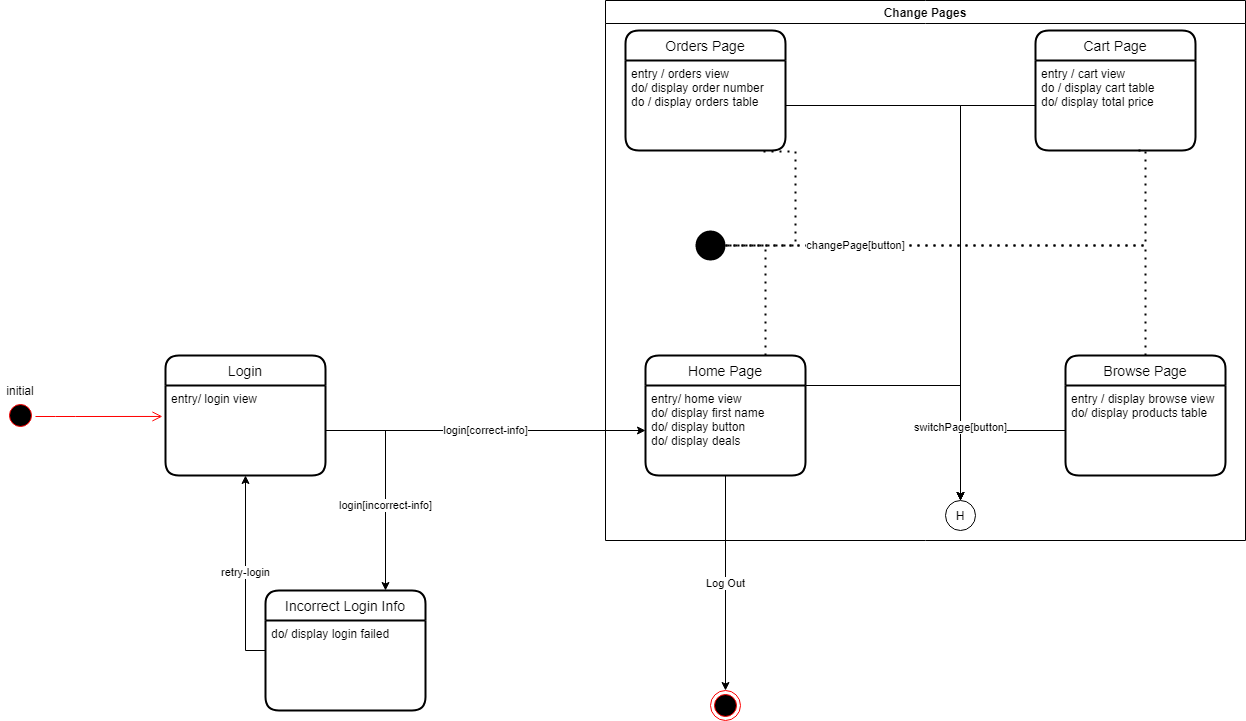

The diagram above was exported from draw.io. Its source (the exported page's mxGraphModel, read from the mxfile embedded in the PNG):
<mxGraphModel dx="868" dy="1582" grid="1" gridSize="10" guides="1" tooltips="1" connect="1" arrows="1" fold="1" page="1" pageScale="1" pageWidth="850" pageHeight="1100" math="0" shadow="0">
  <root>
    <mxCell id="0" />
    <mxCell id="1" parent="0" />
    <mxCell id="zCoabIvFBSHoxumTwU0X-1" value="" style="ellipse;html=1;shape=endState;fillColor=#000000;strokeColor=#ff0000;" parent="1" vertex="1">
      <mxGeometry x="745" y="370" width="30" height="30" as="geometry" />
    </mxCell>
    <mxCell id="zCoabIvFBSHoxumTwU0X-2" value="" style="ellipse;html=1;shape=startState;fillColor=#000000;strokeColor=#ff0000;" parent="1" vertex="1">
      <mxGeometry x="40" y="80" width="30" height="30" as="geometry" />
    </mxCell>
    <mxCell id="zCoabIvFBSHoxumTwU0X-3" value="" style="edgeStyle=orthogonalEdgeStyle;html=1;verticalAlign=bottom;endArrow=open;endSize=8;strokeColor=#ff0000;entryX=-0.019;entryY=0.344;entryDx=0;entryDy=0;entryPerimeter=0;" parent="1" source="zCoabIvFBSHoxumTwU0X-2" target="dZOTqLYFUq5sIH2-pFoP-8" edge="1">
      <mxGeometry relative="1" as="geometry">
        <mxPoint x="240" y="95" as="targetPoint" />
        <Array as="points">
          <mxPoint x="100" y="96" />
          <mxPoint x="100" y="96" />
        </Array>
      </mxGeometry>
    </mxCell>
    <mxCell id="dZOTqLYFUq5sIH2-pFoP-1" value="initial" style="text;html=1;strokeColor=none;fillColor=none;align=center;verticalAlign=middle;whiteSpace=wrap;rounded=0;" parent="1" vertex="1">
      <mxGeometry x="35" y="60" width="40" height="20" as="geometry" />
    </mxCell>
    <mxCell id="dZOTqLYFUq5sIH2-pFoP-7" value="Login" style="swimlane;childLayout=stackLayout;horizontal=1;startSize=30;horizontalStack=0;rounded=1;fontSize=14;fontStyle=0;strokeWidth=2;resizeParent=0;resizeLast=1;shadow=0;dashed=0;align=center;" parent="1" vertex="1">
      <mxGeometry x="200" y="35" width="160" height="120" as="geometry" />
    </mxCell>
    <mxCell id="dZOTqLYFUq5sIH2-pFoP-8" value="entry/ login view" style="align=left;strokeColor=none;fillColor=none;spacingLeft=4;fontSize=12;verticalAlign=top;resizable=0;rotatable=0;part=1;" parent="dZOTqLYFUq5sIH2-pFoP-7" vertex="1">
      <mxGeometry y="30" width="160" height="90" as="geometry" />
    </mxCell>
    <mxCell id="mcDYg9XJM8PMYIiGoMyI-28" style="edgeStyle=orthogonalEdgeStyle;rounded=0;orthogonalLoop=1;jettySize=auto;html=1;exitX=1;exitY=0.25;exitDx=0;exitDy=0;entryX=0.5;entryY=0;entryDx=0;entryDy=0;" edge="1" parent="1" source="dZOTqLYFUq5sIH2-pFoP-9" target="mcDYg9XJM8PMYIiGoMyI-24">
      <mxGeometry relative="1" as="geometry" />
    </mxCell>
    <mxCell id="dZOTqLYFUq5sIH2-pFoP-9" value="Home Page" style="swimlane;childLayout=stackLayout;horizontal=1;startSize=30;horizontalStack=0;rounded=1;fontSize=14;fontStyle=0;strokeWidth=2;resizeParent=0;resizeLast=1;shadow=0;dashed=0;align=center;" parent="1" vertex="1">
      <mxGeometry x="680" y="35" width="160" height="120" as="geometry" />
    </mxCell>
    <mxCell id="dZOTqLYFUq5sIH2-pFoP-10" value="entry/ home view&#10;do/ display first name&#10;do/ display button&#10;do/ display deals" style="align=left;strokeColor=none;fillColor=none;spacingLeft=4;fontSize=12;verticalAlign=top;resizable=0;rotatable=0;part=1;" parent="dZOTqLYFUq5sIH2-pFoP-9" vertex="1">
      <mxGeometry y="30" width="160" height="90" as="geometry" />
    </mxCell>
    <mxCell id="dZOTqLYFUq5sIH2-pFoP-11" value="login[correct-info]" style="edgeStyle=orthogonalEdgeStyle;rounded=0;orthogonalLoop=1;jettySize=auto;html=1;exitX=1;exitY=0.5;exitDx=0;exitDy=0;entryX=0;entryY=0.5;entryDx=0;entryDy=0;" parent="1" source="dZOTqLYFUq5sIH2-pFoP-8" target="dZOTqLYFUq5sIH2-pFoP-10" edge="1">
      <mxGeometry relative="1" as="geometry" />
    </mxCell>
    <mxCell id="dZOTqLYFUq5sIH2-pFoP-14" value="retry-login" style="edgeStyle=orthogonalEdgeStyle;rounded=0;orthogonalLoop=1;jettySize=auto;html=1;exitX=0;exitY=0.5;exitDx=0;exitDy=0;entryX=0.5;entryY=1;entryDx=0;entryDy=0;" parent="1" source="dZOTqLYFUq5sIH2-pFoP-12" target="dZOTqLYFUq5sIH2-pFoP-8" edge="1">
      <mxGeometry relative="1" as="geometry" />
    </mxCell>
    <mxCell id="dZOTqLYFUq5sIH2-pFoP-12" value="Incorrect Login Info" style="swimlane;childLayout=stackLayout;horizontal=1;startSize=30;horizontalStack=0;rounded=1;fontSize=14;fontStyle=0;strokeWidth=2;resizeParent=0;resizeLast=1;shadow=0;dashed=0;align=center;" parent="1" vertex="1">
      <mxGeometry x="300" y="270" width="160" height="120" as="geometry" />
    </mxCell>
    <mxCell id="dZOTqLYFUq5sIH2-pFoP-13" value="do/ display login failed" style="align=left;strokeColor=none;fillColor=none;spacingLeft=4;fontSize=12;verticalAlign=top;resizable=0;rotatable=0;part=1;" parent="dZOTqLYFUq5sIH2-pFoP-12" vertex="1">
      <mxGeometry y="30" width="160" height="90" as="geometry" />
    </mxCell>
    <mxCell id="dZOTqLYFUq5sIH2-pFoP-15" value="Log Out" style="edgeStyle=orthogonalEdgeStyle;rounded=0;orthogonalLoop=1;jettySize=auto;html=1;exitX=0.5;exitY=1;exitDx=0;exitDy=0;entryX=0.5;entryY=0;entryDx=0;entryDy=0;" parent="1" source="dZOTqLYFUq5sIH2-pFoP-10" target="zCoabIvFBSHoxumTwU0X-1" edge="1">
      <mxGeometry relative="1" as="geometry" />
    </mxCell>
    <mxCell id="dZOTqLYFUq5sIH2-pFoP-16" value="login[incorrect-info]" style="endArrow=classic;html=1;rounded=0;edgeStyle=orthogonalEdgeStyle;entryX=0.75;entryY=0;entryDx=0;entryDy=0;" parent="1" target="dZOTqLYFUq5sIH2-pFoP-12" edge="1">
      <mxGeometry width="50" height="50" relative="1" as="geometry">
        <mxPoint x="410" y="110" as="sourcePoint" />
        <mxPoint x="470" y="180" as="targetPoint" />
        <Array as="points">
          <mxPoint x="420" y="110" />
        </Array>
      </mxGeometry>
    </mxCell>
    <mxCell id="mcDYg9XJM8PMYIiGoMyI-1" value="Browse Page" style="swimlane;childLayout=stackLayout;horizontal=1;startSize=30;horizontalStack=0;rounded=1;fontSize=14;fontStyle=0;strokeWidth=2;resizeParent=0;resizeLast=1;shadow=0;dashed=0;align=center;" vertex="1" parent="1">
      <mxGeometry x="1100" y="35" width="160" height="120" as="geometry" />
    </mxCell>
    <mxCell id="mcDYg9XJM8PMYIiGoMyI-2" value="entry / display browse view&#10;do/ display products table&#10;" style="align=left;strokeColor=none;fillColor=none;spacingLeft=4;fontSize=12;verticalAlign=top;resizable=0;rotatable=0;part=1;" vertex="1" parent="mcDYg9XJM8PMYIiGoMyI-1">
      <mxGeometry y="30" width="160" height="90" as="geometry" />
    </mxCell>
    <mxCell id="mcDYg9XJM8PMYIiGoMyI-3" value="Cart Page" style="swimlane;childLayout=stackLayout;horizontal=1;startSize=30;horizontalStack=0;rounded=1;fontSize=14;fontStyle=0;strokeWidth=2;resizeParent=0;resizeLast=1;shadow=0;dashed=0;align=center;" vertex="1" parent="1">
      <mxGeometry x="1070" y="-290" width="160" height="120" as="geometry" />
    </mxCell>
    <mxCell id="mcDYg9XJM8PMYIiGoMyI-4" value="entry / cart view&#10;do / display cart table&#10;do/ display total price&#10;" style="align=left;strokeColor=none;fillColor=none;spacingLeft=4;fontSize=12;verticalAlign=top;resizable=0;rotatable=0;part=1;" vertex="1" parent="mcDYg9XJM8PMYIiGoMyI-3">
      <mxGeometry y="30" width="160" height="90" as="geometry" />
    </mxCell>
    <mxCell id="mcDYg9XJM8PMYIiGoMyI-7" value="Orders Page" style="swimlane;childLayout=stackLayout;horizontal=1;startSize=30;horizontalStack=0;rounded=1;fontSize=14;fontStyle=0;strokeWidth=2;resizeParent=0;resizeLast=1;shadow=0;dashed=0;align=center;" vertex="1" parent="1">
      <mxGeometry x="660" y="-290" width="160" height="120" as="geometry" />
    </mxCell>
    <mxCell id="mcDYg9XJM8PMYIiGoMyI-8" value="entry / orders view&#10;do/ display order number&#10;do / display orders table&#10;&#10;" style="align=left;strokeColor=none;fillColor=none;spacingLeft=4;fontSize=12;verticalAlign=top;resizable=0;rotatable=0;part=1;" vertex="1" parent="mcDYg9XJM8PMYIiGoMyI-7">
      <mxGeometry y="30" width="160" height="90" as="geometry" />
    </mxCell>
    <mxCell id="mcDYg9XJM8PMYIiGoMyI-9" value="Change Pages" style="swimlane;" vertex="1" parent="1">
      <mxGeometry x="640" y="-320" width="640" height="540" as="geometry" />
    </mxCell>
    <mxCell id="mcDYg9XJM8PMYIiGoMyI-24" value="H" style="ellipse;fillColor=#ffffff;strokeColor=#000000;" vertex="1" parent="mcDYg9XJM8PMYIiGoMyI-9">
      <mxGeometry x="340" y="500" width="30" height="30" as="geometry" />
    </mxCell>
    <mxCell id="mcDYg9XJM8PMYIiGoMyI-29" value="" style="ellipse;fillColor=#000000;strokeColor=none;" vertex="1" parent="mcDYg9XJM8PMYIiGoMyI-9">
      <mxGeometry x="90" y="230" width="30" height="30" as="geometry" />
    </mxCell>
    <mxCell id="mcDYg9XJM8PMYIiGoMyI-25" style="edgeStyle=orthogonalEdgeStyle;rounded=0;orthogonalLoop=1;jettySize=auto;html=1;exitX=0;exitY=0.5;exitDx=0;exitDy=0;entryX=0.5;entryY=0;entryDx=0;entryDy=0;" edge="1" parent="1" source="mcDYg9XJM8PMYIiGoMyI-2" target="mcDYg9XJM8PMYIiGoMyI-24">
      <mxGeometry relative="1" as="geometry" />
    </mxCell>
    <mxCell id="mcDYg9XJM8PMYIiGoMyI-26" style="edgeStyle=orthogonalEdgeStyle;rounded=0;orthogonalLoop=1;jettySize=auto;html=1;exitX=0;exitY=0.5;exitDx=0;exitDy=0;entryX=0.5;entryY=0;entryDx=0;entryDy=0;" edge="1" parent="1" source="mcDYg9XJM8PMYIiGoMyI-4" target="mcDYg9XJM8PMYIiGoMyI-24">
      <mxGeometry relative="1" as="geometry" />
    </mxCell>
    <mxCell id="mcDYg9XJM8PMYIiGoMyI-27" value="switchPage[button]" style="edgeStyle=orthogonalEdgeStyle;rounded=0;orthogonalLoop=1;jettySize=auto;html=1;exitX=1;exitY=0.5;exitDx=0;exitDy=0;entryX=0.5;entryY=0;entryDx=0;entryDy=0;" edge="1" parent="1" source="mcDYg9XJM8PMYIiGoMyI-8" target="mcDYg9XJM8PMYIiGoMyI-24">
      <mxGeometry x="0.7455" relative="1" as="geometry">
        <mxPoint as="offset" />
      </mxGeometry>
    </mxCell>
    <mxCell id="mcDYg9XJM8PMYIiGoMyI-34" value="" style="endArrow=none;dashed=1;html=1;dashPattern=1 3;strokeWidth=2;rounded=0;edgeStyle=orthogonalEdgeStyle;exitX=1;exitY=0.5;exitDx=0;exitDy=0;entryX=0.5;entryY=0;entryDx=0;entryDy=0;" edge="1" parent="1" source="mcDYg9XJM8PMYIiGoMyI-29" target="mcDYg9XJM8PMYIiGoMyI-1">
      <mxGeometry width="50" height="50" relative="1" as="geometry">
        <mxPoint x="790" y="-80" as="sourcePoint" />
        <mxPoint x="840" y="-130" as="targetPoint" />
      </mxGeometry>
    </mxCell>
    <mxCell id="mcDYg9XJM8PMYIiGoMyI-35" value="changePage[button]" style="endArrow=none;dashed=1;html=1;dashPattern=1 3;strokeWidth=2;rounded=0;edgeStyle=orthogonalEdgeStyle;exitX=1;exitY=0.5;exitDx=0;exitDy=0;entryX=0.619;entryY=1;entryDx=0;entryDy=0;entryPerimeter=0;" edge="1" parent="1" source="mcDYg9XJM8PMYIiGoMyI-29" target="mcDYg9XJM8PMYIiGoMyI-4">
      <mxGeometry x="-0.5057" width="50" height="50" relative="1" as="geometry">
        <mxPoint x="770" y="-105" as="sourcePoint" />
        <mxPoint x="1190" y="5" as="targetPoint" />
        <Array as="points">
          <mxPoint x="1180" y="-75" />
          <mxPoint x="1180" y="-170" />
        </Array>
        <mxPoint as="offset" />
      </mxGeometry>
    </mxCell>
    <mxCell id="mcDYg9XJM8PMYIiGoMyI-37" value="" style="endArrow=none;dashed=1;html=1;dashPattern=1 3;strokeWidth=2;rounded=0;edgeStyle=orthogonalEdgeStyle;entryX=1;entryY=0.5;entryDx=0;entryDy=0;exitX=0.75;exitY=0;exitDx=0;exitDy=0;" edge="1" parent="1" source="dZOTqLYFUq5sIH2-pFoP-9" target="mcDYg9XJM8PMYIiGoMyI-29">
      <mxGeometry width="50" height="50" relative="1" as="geometry">
        <mxPoint x="850" y="-20" as="sourcePoint" />
        <mxPoint x="900" y="-70" as="targetPoint" />
      </mxGeometry>
    </mxCell>
    <mxCell id="mcDYg9XJM8PMYIiGoMyI-38" value="" style="endArrow=none;dashed=1;html=1;dashPattern=1 3;strokeWidth=2;rounded=0;edgeStyle=orthogonalEdgeStyle;exitX=0.863;exitY=1.011;exitDx=0;exitDy=0;exitPerimeter=0;entryX=1;entryY=0.5;entryDx=0;entryDy=0;" edge="1" parent="1" source="mcDYg9XJM8PMYIiGoMyI-8" target="mcDYg9XJM8PMYIiGoMyI-29">
      <mxGeometry width="50" height="50" relative="1" as="geometry">
        <mxPoint x="880" y="20" as="sourcePoint" />
        <mxPoint x="798" y="-100" as="targetPoint" />
        <Array as="points">
          <mxPoint x="830" y="-169" />
          <mxPoint x="830" y="-75" />
        </Array>
      </mxGeometry>
    </mxCell>
  </root>
</mxGraphModel>